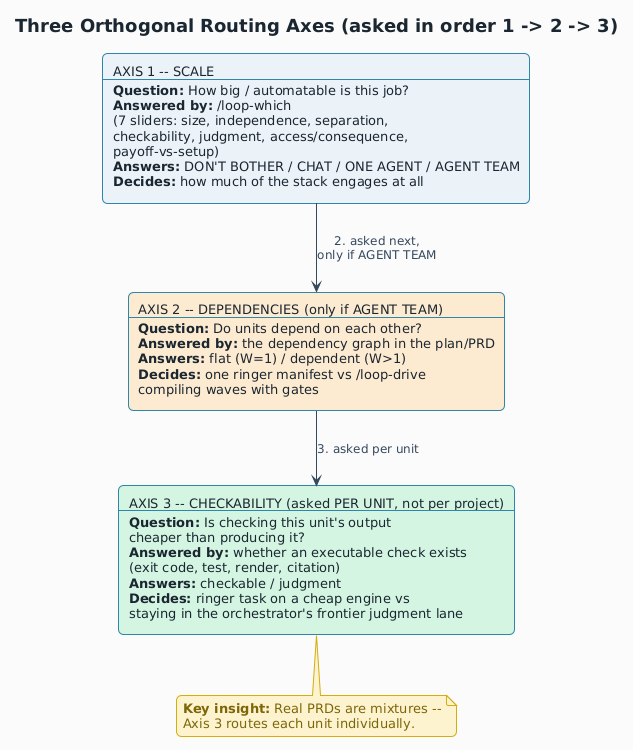

The diagram above was rendered by PlantUML. Its source (embedded in the PNG):
@startuml
!theme plain
skinparam backgroundColor #FAFAFA
skinparam defaultFontName Helvetica
skinparam defaultFontSize 13
skinparam shadowing false
skinparam ArrowColor #34495E
skinparam ArrowFontSize 12
skinparam ArrowFontColor #34495E
skinparam RoundCorner 10
skinparam ActivityBorderColor #2E86AB
skinparam ActivityBackgroundColor #EAF2F8
skinparam ActivityFontColor #1B2631
skinparam ActivityDiamondBackgroundColor #FDEBD0
skinparam ActivityDiamondBorderColor #E67E22
skinparam ActivityDiamondFontColor #1B2631
skinparam ActivityStartColor #2E86AB
skinparam ActivityEndColor #2E86AB
skinparam NoteBackgroundColor #FCF3CF
skinparam NoteBorderColor #D4AC0D
skinparam NoteFontColor #7D6608
skinparam ComponentBackgroundColor #EAF2F8
skinparam ComponentBorderColor #2E86AB
skinparam ComponentFontColor #1B2631
skinparam PackageBackgroundColor #F4F6F7
skinparam PackageBorderColor #7F8C8D
skinparam PackageFontColor #1B2631
skinparam DatabaseBackgroundColor #D5F5E3
skinparam DatabaseBorderColor #27AE60
skinparam DatabaseFontColor #145A32
skinparam ActorBackgroundColor #F9E79F
skinparam ActorBorderColor #B7950B
skinparam NodeBackgroundColor #EBDEF0
skinparam NodeBorderColor #7D3C98
skinparam NodeFontColor #1B2631
skinparam RectangleBackgroundColor #EAF2F8
skinparam RectangleBorderColor #2E86AB
skinparam RectangleFontColor #1B2631
skinparam RectangleFontSize 13
skinparam TitleFontSize 18
skinparam TitleFontColor #1B2631

title Three Orthogonal Routing Axes (asked in order 1 -> 2 -> 3)

rectangle "AXIS 1 -- SCALE\n----\n**Question:** How big / automatable is this job?\n**Answered by:** /loop-which\n(7 sliders: size, independence, separation,\ncheckability, judgment, access/consequence,\npayoff-vs-setup)\n**Answers:** DON'T BOTHER / CHAT / ONE AGENT / AGENT TEAM\n**Decides:** how much of the stack engages at all" as Axis1 #EAF2F8

rectangle "AXIS 2 -- DEPENDENCIES (only if AGENT TEAM)\n----\n**Question:** Do units depend on each other?\n**Answered by:** the dependency graph in the plan/PRD\n**Answers:** flat (W=1) / dependent (W>1)\n**Decides:** one ringer manifest vs /loop-drive\ncompiling waves with gates" as Axis2 #FDEBD0

rectangle "AXIS 3 -- CHECKABILITY (asked PER UNIT, not per project)\n----\n**Question:** Is checking this unit's output\ncheaper than producing it?\n**Answered by:** whether an executable check exists\n(exit code, test, render, citation)\n**Answers:** checkable / judgment\n**Decides:** ringer task on a cheap engine vs\nstaying in the orchestrator's frontier judgment lane" as Axis3 #D5F5E3

Axis1 -down-> Axis2 : "2. asked next,\nonly if AGENT TEAM"
Axis2 -down-> Axis3 : "3. asked per unit"

note bottom of Axis3
  **Key insight:** Real PRDs are mixtures --
  Axis 3 routes each unit individually.
end note

@enduml